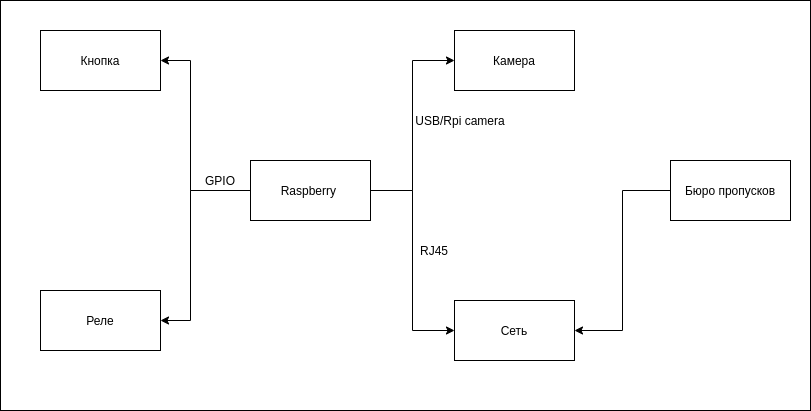

The diagram above was exported from draw.io. Its source (the exported page's mxGraphModel, read from the mxfile embedded in the PNG):
<mxGraphModel dx="2177" dy="1906" grid="1" gridSize="10" guides="1" tooltips="1" connect="1" arrows="1" fold="1" page="1" pageScale="1" pageWidth="827" pageHeight="1169" math="0" shadow="0">
  <root>
    <mxCell id="0" />
    <mxCell id="1" parent="0" />
    <mxCell id="2" style="edgeStyle=orthogonalEdgeStyle;rounded=0;orthogonalLoop=1;jettySize=auto;html=1;entryX=0;entryY=0.5;entryDx=0;entryDy=0;" edge="1" source="6" target="7" parent="1">
      <mxGeometry relative="1" as="geometry" />
    </mxCell>
    <mxCell id="3" style="edgeStyle=orthogonalEdgeStyle;rounded=0;orthogonalLoop=1;jettySize=auto;html=1;entryX=0;entryY=0.5;entryDx=0;entryDy=0;" edge="1" source="6" target="10" parent="1">
      <mxGeometry relative="1" as="geometry" />
    </mxCell>
    <mxCell id="4" style="edgeStyle=orthogonalEdgeStyle;rounded=0;orthogonalLoop=1;jettySize=auto;html=1;entryX=1;entryY=0.5;entryDx=0;entryDy=0;" edge="1" source="6" target="8" parent="1">
      <mxGeometry relative="1" as="geometry">
        <Array as="points">
          <mxPoint x="90" y="110" />
          <mxPoint x="90" y="240" />
        </Array>
      </mxGeometry>
    </mxCell>
    <mxCell id="5" style="edgeStyle=orthogonalEdgeStyle;rounded=0;orthogonalLoop=1;jettySize=auto;html=1;entryX=1;entryY=0.5;entryDx=0;entryDy=0;" edge="1" source="6" target="9" parent="1">
      <mxGeometry relative="1" as="geometry">
        <Array as="points">
          <mxPoint x="90" y="110" />
          <mxPoint x="90" y="-20" />
        </Array>
      </mxGeometry>
    </mxCell>
    <mxCell id="6" value="Raspberry&amp;nbsp;" style="rounded=0;whiteSpace=wrap;html=1;" vertex="1" parent="1">
      <mxGeometry x="150" y="80" width="120" height="60" as="geometry" />
    </mxCell>
    <mxCell id="7" value="Камера" style="rounded=0;whiteSpace=wrap;html=1;" vertex="1" parent="1">
      <mxGeometry x="354" y="-50" width="120" height="60" as="geometry" />
    </mxCell>
    <mxCell id="8" value="Реле" style="rounded=0;whiteSpace=wrap;html=1;" vertex="1" parent="1">
      <mxGeometry x="-60" y="210" width="120" height="60" as="geometry" />
    </mxCell>
    <mxCell id="9" value="Кнопка" style="rounded=0;whiteSpace=wrap;html=1;" vertex="1" parent="1">
      <mxGeometry x="-60" y="-50" width="120" height="60" as="geometry" />
    </mxCell>
    <mxCell id="10" value="Сеть" style="rounded=0;whiteSpace=wrap;html=1;" vertex="1" parent="1">
      <mxGeometry x="354" y="220" width="120" height="60" as="geometry" />
    </mxCell>
    <mxCell id="11" value="RJ45" style="text;html=1;strokeColor=none;fillColor=none;align=center;verticalAlign=middle;whiteSpace=wrap;rounded=0;" vertex="1" parent="1">
      <mxGeometry x="314" y="160" width="40" height="20" as="geometry" />
    </mxCell>
    <mxCell id="12" value="USB/Rpi camera" style="text;html=1;strokeColor=none;fillColor=none;align=center;verticalAlign=middle;whiteSpace=wrap;rounded=0;" vertex="1" parent="1">
      <mxGeometry x="300" y="30" width="120" height="20" as="geometry" />
    </mxCell>
    <mxCell id="13" value="GPIO" style="text;html=1;strokeColor=none;fillColor=none;align=center;verticalAlign=middle;whiteSpace=wrap;rounded=0;" vertex="1" parent="1">
      <mxGeometry x="100" y="90" width="40" height="20" as="geometry" />
    </mxCell>
    <mxCell id="14" style="edgeStyle=orthogonalEdgeStyle;rounded=0;orthogonalLoop=1;jettySize=auto;html=1;entryX=1;entryY=0.5;entryDx=0;entryDy=0;" edge="1" source="15" target="10" parent="1">
      <mxGeometry relative="1" as="geometry" />
    </mxCell>
    <mxCell id="15" value="Бюро пропусков" style="rounded=0;whiteSpace=wrap;html=1;" vertex="1" parent="1">
      <mxGeometry x="570" y="80" width="120" height="60" as="geometry" />
    </mxCell>
    <mxCell id="16" value="" style="rounded=0;whiteSpace=wrap;html=1;fillColor=none;" vertex="1" parent="1">
      <mxGeometry x="-100" y="-80" width="810" height="410" as="geometry" />
    </mxCell>
  </root>
</mxGraphModel>